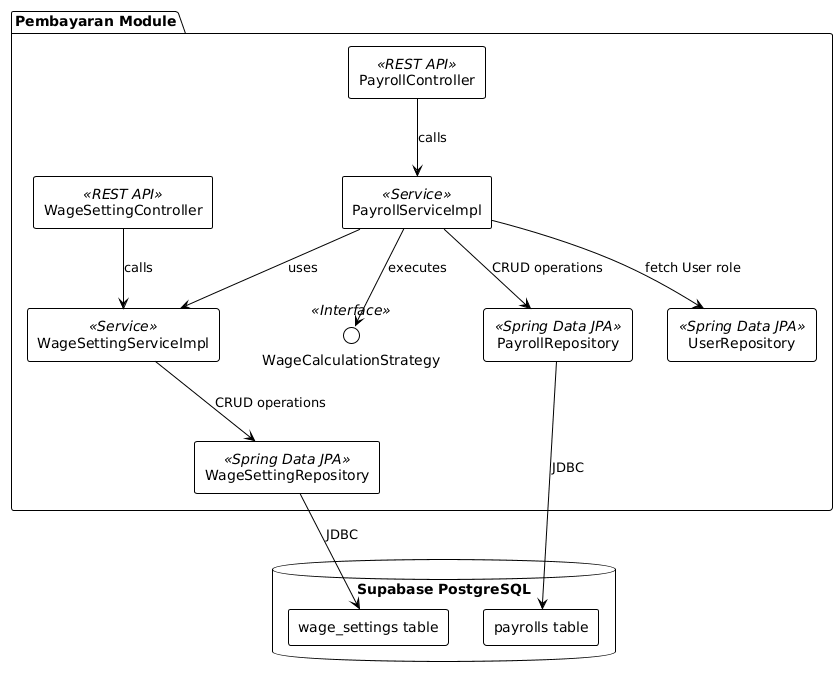

The diagram above was rendered by PlantUML. Its source (embedded in the PNG):
@startuml
!theme plain
skinparam componentStyle rectangle

package "Pembayaran Module" {
    [PayrollController] <<REST API>>
    [WageSettingController] <<REST API>>
    
    [PayrollServiceImpl] <<Service>>
    [WageSettingServiceImpl] <<Service>>
    
    interface "WageCalculationStrategy" as Strategy <<Interface>>
    
    [PayrollRepository] <<Spring Data JPA>>
    [WageSettingRepository] <<Spring Data JPA>>
    [UserRepository] <<Spring Data JPA>>
}

database "Supabase PostgreSQL" {
    [payrolls table]
    [wage_settings table]
}

[PayrollController] --> [PayrollServiceImpl] : calls
[WageSettingController] --> [WageSettingServiceImpl] : calls

[PayrollServiceImpl] --> [WageSettingServiceImpl] : uses
[PayrollServiceImpl] --> Strategy : executes
[PayrollServiceImpl] --> [PayrollRepository] : CRUD operations
[PayrollServiceImpl] --> [UserRepository] : fetch User role

[WageSettingServiceImpl] --> [WageSettingRepository] : CRUD operations

[PayrollRepository] --> [payrolls table] : JDBC
[WageSettingRepository] --> [wage_settings table] : JDBC
@enduml